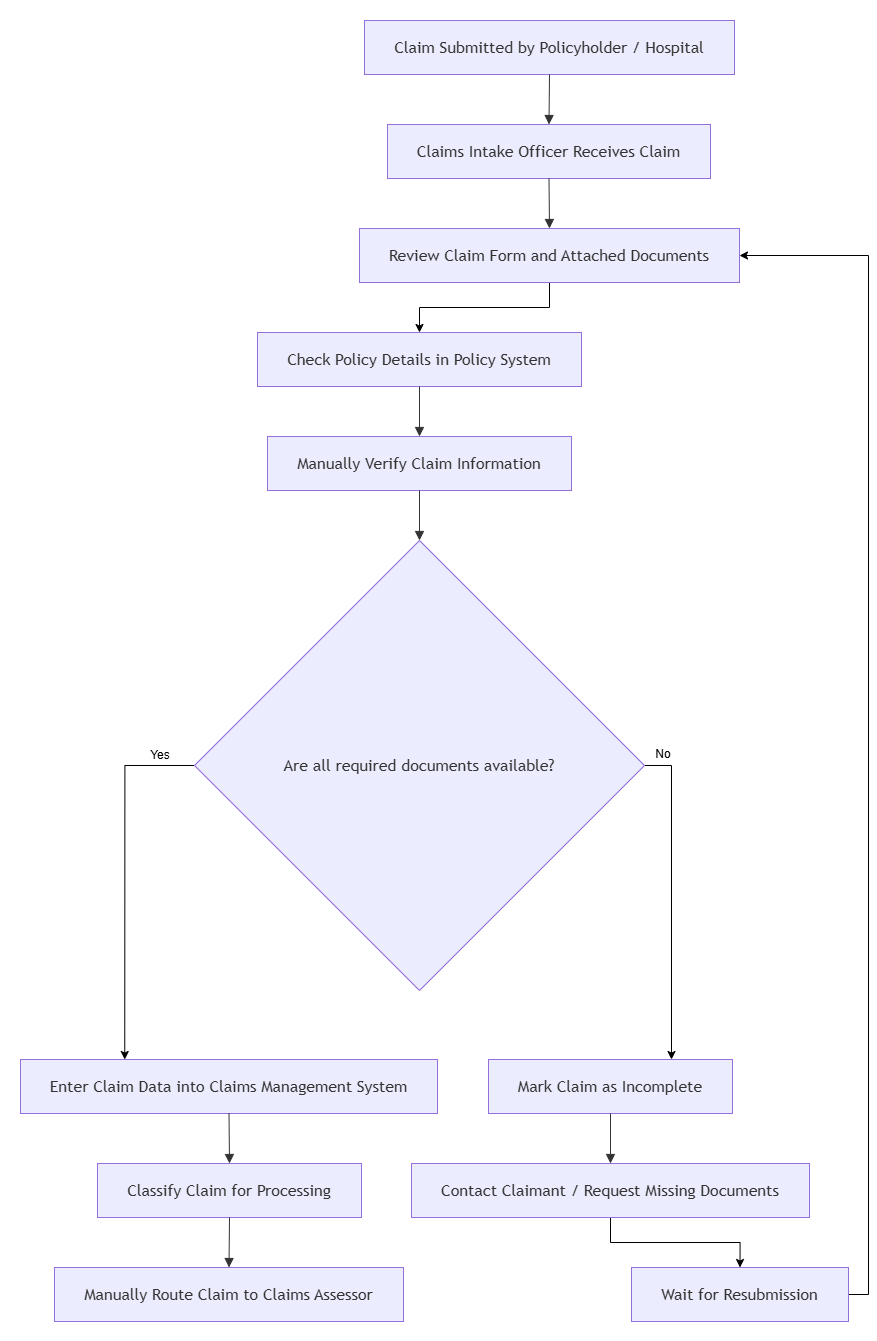

The diagram above was exported from draw.io. Its source (the exported page's mxGraphModel, read from the mxfile embedded in the PNG):
<mxGraphModel dx="2358" dy="1234" grid="1" gridSize="10" guides="1" tooltips="1" connect="1" arrows="1" fold="1" page="1" pageScale="1" pageWidth="850" pageHeight="1100" math="0" shadow="0">
  <root>
    <mxCell id="0" />
    <mxCell id="1" parent="0" />
    <UserObject label="" mermaidData="{&#10;  &quot;data&quot;: &quot;flowchart TD\n    A[Claim Submitted by Policyholder / Hospital] --&gt; B[Claims Intake Officer Receives Claim]\n    B --&gt; C[Review Claim Form and Attached Documents]\n    C --&gt; D[Check Policy Details in Policy System]\n    D --&gt; E[Manually Verify Claim Information]\n    E --&gt; F{Are all required documents available?}\n\n    F -- Yes --&gt; G[Enter Claim Data into Claims Management System]\n    G --&gt; H[Classify Claim for Processing]\n    H --&gt; I[Manually Route Claim to Claims Assessor]\n\n    F -- No --&gt; J[Mark Claim as Incomplete]\n    J --&gt; K[Contact Claimant / Request Missing Documents]\n    K --&gt; L[Wait for Resubmission]\n    L --&gt; C&quot;,&#10;  &quot;config&quot;: null&#10;}" id="UcxBmij74u1rmHbGdnHT-1">
      <mxCell connectable="0" parent="1" style="group;transparentBounds=1;editIcon=1;lockedGroup=0;groupPadding=20;" vertex="1">
        <mxGeometry height="810" width="740" as="geometry" />
      </mxCell>
    </UserObject>
    <UserObject label="Claim Submitted by Policyholder / Hospital" mermaidId="n:A" mermaidBaseStyle="html=1;whiteSpace=wrap;strokeWidth=1;fillColor=light-dark(#ECECFF,#1f2020);strokeColor=light-dark(#9370DB,#cccccc);fontColor=light-dark(#333333,#cccccc);fontFamily=Trebuchet MS,Verdana,Arial,sans-serif;fontSize=16;" mermaidBaseValue="Claim Submitted by Policyholder / Hospital" id="UcxBmij74u1rmHbGdnHT-2">
      <mxCell parent="UcxBmij74u1rmHbGdnHT-1" style="html=1;whiteSpace=wrap;strokeWidth=1;fillColor=light-dark(#ECECFF,#1f2020);strokeColor=light-dark(#9370DB,#cccccc);fontColor=light-dark(#333333,#cccccc);fontFamily=Trebuchet MS,Verdana,Arial,sans-serif;fontSize=16;" vertex="1">
        <mxGeometry height="54" width="370" x="384" y="40" as="geometry" />
      </mxCell>
    </UserObject>
    <UserObject label="Claims Intake Officer Receives Claim" mermaidId="n:B" mermaidBaseStyle="html=1;whiteSpace=wrap;strokeWidth=1;fillColor=light-dark(#ECECFF,#1f2020);strokeColor=light-dark(#9370DB,#cccccc);fontColor=light-dark(#333333,#cccccc);fontFamily=Trebuchet MS,Verdana,Arial,sans-serif;fontSize=16;" mermaidBaseValue="Claims Intake Officer Receives Claim" id="UcxBmij74u1rmHbGdnHT-3">
      <mxCell parent="UcxBmij74u1rmHbGdnHT-1" style="html=1;whiteSpace=wrap;strokeWidth=1;fillColor=light-dark(#ECECFF,#1f2020);strokeColor=light-dark(#9370DB,#cccccc);fontColor=light-dark(#333333,#cccccc);fontFamily=Trebuchet MS,Verdana,Arial,sans-serif;fontSize=16;" vertex="1">
        <mxGeometry height="54" width="323" x="407" y="144" as="geometry" />
      </mxCell>
    </UserObject>
    <mxCell id="UcxBmij74u1rmHbGdnHT-32" edge="1" parent="UcxBmij74u1rmHbGdnHT-1" source="UcxBmij74u1rmHbGdnHT-4" style="edgeStyle=orthogonalEdgeStyle;rounded=0;orthogonalLoop=1;jettySize=auto;html=1;exitX=0.5;exitY=1;exitDx=0;exitDy=0;entryX=0.5;entryY=0;entryDx=0;entryDy=0;" target="UcxBmij74u1rmHbGdnHT-5">
      <mxGeometry relative="1" as="geometry" />
    </mxCell>
    <UserObject label="Review Claim Form and Attached Documents" mermaidId="n:C" mermaidBaseStyle="html=1;whiteSpace=wrap;strokeWidth=1;fillColor=light-dark(#ECECFF,#1f2020);strokeColor=light-dark(#9370DB,#cccccc);fontColor=light-dark(#333333,#cccccc);fontFamily=Trebuchet MS,Verdana,Arial,sans-serif;fontSize=16;" mermaidBaseValue="Review Claim Form and Attached Documents" id="UcxBmij74u1rmHbGdnHT-4">
      <mxCell parent="UcxBmij74u1rmHbGdnHT-1" style="html=1;whiteSpace=wrap;strokeWidth=1;fillColor=light-dark(#ECECFF,#1f2020);strokeColor=light-dark(#9370DB,#cccccc);fontColor=light-dark(#333333,#cccccc);fontFamily=Trebuchet MS,Verdana,Arial,sans-serif;fontSize=16;" vertex="1">
        <mxGeometry height="54" width="380" x="379" y="248" as="geometry" />
      </mxCell>
    </UserObject>
    <UserObject label="Check Policy Details in Policy System" mermaidId="n:D" mermaidBaseStyle="html=1;whiteSpace=wrap;strokeWidth=1;fillColor=light-dark(#ECECFF,#1f2020);strokeColor=light-dark(#9370DB,#cccccc);fontColor=light-dark(#333333,#cccccc);fontFamily=Trebuchet MS,Verdana,Arial,sans-serif;fontSize=16;" mermaidBaseValue="Check Policy Details in Policy System" id="UcxBmij74u1rmHbGdnHT-5">
      <mxCell parent="UcxBmij74u1rmHbGdnHT-1" style="html=1;whiteSpace=wrap;strokeWidth=1;fillColor=light-dark(#ECECFF,#1f2020);strokeColor=light-dark(#9370DB,#cccccc);fontColor=light-dark(#333333,#cccccc);fontFamily=Trebuchet MS,Verdana,Arial,sans-serif;fontSize=16;" vertex="1">
        <mxGeometry height="54" width="324" x="277" y="352" as="geometry" />
      </mxCell>
    </UserObject>
    <UserObject label="Manually Verify Claim Information" mermaidId="n:E" mermaidBaseStyle="html=1;whiteSpace=wrap;strokeWidth=1;fillColor=light-dark(#ECECFF,#1f2020);strokeColor=light-dark(#9370DB,#cccccc);fontColor=light-dark(#333333,#cccccc);fontFamily=Trebuchet MS,Verdana,Arial,sans-serif;fontSize=16;" mermaidBaseValue="Manually Verify Claim Information" id="UcxBmij74u1rmHbGdnHT-6">
      <mxCell parent="UcxBmij74u1rmHbGdnHT-1" style="html=1;whiteSpace=wrap;strokeWidth=1;fillColor=light-dark(#ECECFF,#1f2020);strokeColor=light-dark(#9370DB,#cccccc);fontColor=light-dark(#333333,#cccccc);fontFamily=Trebuchet MS,Verdana,Arial,sans-serif;fontSize=16;" vertex="1">
        <mxGeometry height="54" width="304" x="287" y="456" as="geometry" />
      </mxCell>
    </UserObject>
    <mxCell id="UcxBmij74u1rmHbGdnHT-28" edge="1" parent="UcxBmij74u1rmHbGdnHT-1" source="UcxBmij74u1rmHbGdnHT-7" style="edgeStyle=orthogonalEdgeStyle;rounded=0;orthogonalLoop=1;jettySize=auto;html=1;exitX=1;exitY=0.5;exitDx=0;exitDy=0;entryX=0.75;entryY=0;entryDx=0;entryDy=0;" target="UcxBmij74u1rmHbGdnHT-11">
      <mxGeometry relative="1" as="geometry" />
    </mxCell>
    <mxCell id="UcxBmij74u1rmHbGdnHT-29" edge="1" parent="UcxBmij74u1rmHbGdnHT-1" source="UcxBmij74u1rmHbGdnHT-7" style="edgeStyle=orthogonalEdgeStyle;rounded=0;orthogonalLoop=1;jettySize=auto;html=1;exitX=0;exitY=0.5;exitDx=0;exitDy=0;entryX=0.25;entryY=0;entryDx=0;entryDy=0;" target="UcxBmij74u1rmHbGdnHT-8">
      <mxGeometry relative="1" as="geometry" />
    </mxCell>
    <UserObject label="Are all required documents available?" mermaidId="n:F" mermaidBaseStyle="rhombus;html=1;strokeWidth=1;whiteSpace=wrap;fillColor=light-dark(#ECECFF,#1f2020);strokeColor=light-dark(#9370DB,#cccccc);fontColor=light-dark(#333333,#cccccc);fontFamily=Trebuchet MS,Verdana,Arial,sans-serif;fontSize=16;" mermaidBaseValue="Are all required documents available?" id="UcxBmij74u1rmHbGdnHT-7">
      <mxCell parent="UcxBmij74u1rmHbGdnHT-1" style="rhombus;html=1;strokeWidth=1;whiteSpace=wrap;fillColor=light-dark(#ECECFF,#1f2020);strokeColor=light-dark(#9370DB,#cccccc);fontColor=light-dark(#333333,#cccccc);fontFamily=Trebuchet MS,Verdana,Arial,sans-serif;fontSize=16;" vertex="1">
        <mxGeometry height="450" width="450" x="214" y="560" as="geometry" />
      </mxCell>
    </UserObject>
    <UserObject label="Enter Claim Data into Claims Management System" mermaidId="n:G" mermaidBaseStyle="html=1;whiteSpace=wrap;strokeWidth=1;fillColor=light-dark(#ECECFF,#1f2020);strokeColor=light-dark(#9370DB,#cccccc);fontColor=light-dark(#333333,#cccccc);fontFamily=Trebuchet MS,Verdana,Arial,sans-serif;fontSize=16;" mermaidBaseValue="Enter Claim Data into Claims Management System" id="UcxBmij74u1rmHbGdnHT-8">
      <mxCell parent="UcxBmij74u1rmHbGdnHT-1" style="html=1;whiteSpace=wrap;strokeWidth=1;fillColor=light-dark(#ECECFF,#1f2020);strokeColor=light-dark(#9370DB,#cccccc);fontColor=light-dark(#333333,#cccccc);fontFamily=Trebuchet MS,Verdana,Arial,sans-serif;fontSize=16;" vertex="1">
        <mxGeometry height="54" width="417" x="40" y="1079" as="geometry" />
      </mxCell>
    </UserObject>
    <UserObject label="Classify Claim for Processing" mermaidId="n:H" mermaidBaseStyle="html=1;whiteSpace=wrap;strokeWidth=1;fillColor=light-dark(#ECECFF,#1f2020);strokeColor=light-dark(#9370DB,#cccccc);fontColor=light-dark(#333333,#cccccc);fontFamily=Trebuchet MS,Verdana,Arial,sans-serif;fontSize=16;" mermaidBaseValue="Classify Claim for Processing" id="UcxBmij74u1rmHbGdnHT-9">
      <mxCell parent="UcxBmij74u1rmHbGdnHT-1" style="html=1;whiteSpace=wrap;strokeWidth=1;fillColor=light-dark(#ECECFF,#1f2020);strokeColor=light-dark(#9370DB,#cccccc);fontColor=light-dark(#333333,#cccccc);fontFamily=Trebuchet MS,Verdana,Arial,sans-serif;fontSize=16;" vertex="1">
        <mxGeometry height="54" width="264" x="117" y="1183" as="geometry" />
      </mxCell>
    </UserObject>
    <UserObject label="Manually Route Claim to Claims Assessor" mermaidId="n:I" mermaidBaseStyle="html=1;whiteSpace=wrap;strokeWidth=1;fillColor=light-dark(#ECECFF,#1f2020);strokeColor=light-dark(#9370DB,#cccccc);fontColor=light-dark(#333333,#cccccc);fontFamily=Trebuchet MS,Verdana,Arial,sans-serif;fontSize=16;" mermaidBaseValue="Manually Route Claim to Claims Assessor" id="UcxBmij74u1rmHbGdnHT-10">
      <mxCell parent="UcxBmij74u1rmHbGdnHT-1" style="html=1;whiteSpace=wrap;strokeWidth=1;fillColor=light-dark(#ECECFF,#1f2020);strokeColor=light-dark(#9370DB,#cccccc);fontColor=light-dark(#333333,#cccccc);fontFamily=Trebuchet MS,Verdana,Arial,sans-serif;fontSize=16;" vertex="1">
        <mxGeometry height="54" width="349" x="74" y="1287" as="geometry" />
      </mxCell>
    </UserObject>
    <UserObject label="Mark Claim as Incomplete" mermaidId="n:J" mermaidBaseStyle="html=1;whiteSpace=wrap;strokeWidth=1;fillColor=light-dark(#ECECFF,#1f2020);strokeColor=light-dark(#9370DB,#cccccc);fontColor=light-dark(#333333,#cccccc);fontFamily=Trebuchet MS,Verdana,Arial,sans-serif;fontSize=16;" mermaidBaseValue="Mark Claim as Incomplete" id="UcxBmij74u1rmHbGdnHT-11">
      <mxCell parent="UcxBmij74u1rmHbGdnHT-1" style="html=1;whiteSpace=wrap;strokeWidth=1;fillColor=light-dark(#ECECFF,#1f2020);strokeColor=light-dark(#9370DB,#cccccc);fontColor=light-dark(#333333,#cccccc);fontFamily=Trebuchet MS,Verdana,Arial,sans-serif;fontSize=16;" vertex="1">
        <mxGeometry height="54" width="244" x="508" y="1079" as="geometry" />
      </mxCell>
    </UserObject>
    <mxCell id="UcxBmij74u1rmHbGdnHT-27" edge="1" parent="UcxBmij74u1rmHbGdnHT-1" source="UcxBmij74u1rmHbGdnHT-12" style="edgeStyle=orthogonalEdgeStyle;rounded=0;orthogonalLoop=1;jettySize=auto;html=1;exitX=0.5;exitY=1;exitDx=0;exitDy=0;entryX=0.5;entryY=0;entryDx=0;entryDy=0;" target="UcxBmij74u1rmHbGdnHT-13">
      <mxGeometry relative="1" as="geometry" />
    </mxCell>
    <UserObject label="Contact Claimant / Request Missing Documents" mermaidId="n:K" mermaidBaseStyle="html=1;whiteSpace=wrap;strokeWidth=1;fillColor=light-dark(#ECECFF,#1f2020);strokeColor=light-dark(#9370DB,#cccccc);fontColor=light-dark(#333333,#cccccc);fontFamily=Trebuchet MS,Verdana,Arial,sans-serif;fontSize=16;" mermaidBaseValue="Contact Claimant / Request Missing Documents" id="UcxBmij74u1rmHbGdnHT-12">
      <mxCell parent="UcxBmij74u1rmHbGdnHT-1" style="html=1;whiteSpace=wrap;strokeWidth=1;fillColor=light-dark(#ECECFF,#1f2020);strokeColor=light-dark(#9370DB,#cccccc);fontColor=light-dark(#333333,#cccccc);fontFamily=Trebuchet MS,Verdana,Arial,sans-serif;fontSize=16;" vertex="1">
        <mxGeometry height="54" width="398" x="431" y="1183" as="geometry" />
      </mxCell>
    </UserObject>
    <mxCell id="UcxBmij74u1rmHbGdnHT-26" edge="1" parent="UcxBmij74u1rmHbGdnHT-1" source="UcxBmij74u1rmHbGdnHT-13" style="edgeStyle=orthogonalEdgeStyle;rounded=0;orthogonalLoop=1;jettySize=auto;html=1;exitX=1;exitY=0.5;exitDx=0;exitDy=0;entryX=1;entryY=0.5;entryDx=0;entryDy=0;" target="UcxBmij74u1rmHbGdnHT-4">
      <mxGeometry relative="1" as="geometry" />
    </mxCell>
    <UserObject label="Wait for Resubmission" mermaidId="n:L" mermaidBaseStyle="html=1;whiteSpace=wrap;strokeWidth=1;fillColor=light-dark(#ECECFF,#1f2020);strokeColor=light-dark(#9370DB,#cccccc);fontColor=light-dark(#333333,#cccccc);fontFamily=Trebuchet MS,Verdana,Arial,sans-serif;fontSize=16;" mermaidBaseValue="Wait for Resubmission" id="UcxBmij74u1rmHbGdnHT-13">
      <mxCell parent="UcxBmij74u1rmHbGdnHT-1" style="html=1;whiteSpace=wrap;strokeWidth=1;fillColor=light-dark(#ECECFF,#1f2020);strokeColor=light-dark(#9370DB,#cccccc);fontColor=light-dark(#333333,#cccccc);fontFamily=Trebuchet MS,Verdana,Arial,sans-serif;fontSize=16;" vertex="1">
        <mxGeometry height="54" width="217" x="651" y="1287" as="geometry" />
      </mxCell>
    </UserObject>
    <UserObject label="" mermaidId="e:A-&gt;B#0" mermaidBaseStyle="curved=1;startArrow=none;endArrow=block;endSize=7;strokeColor=light-dark(#333333,#cccccc);exitX=0.5;exitY=1;entryX=0.5;entryY=0;" mermaidBaseValue="" id="UcxBmij74u1rmHbGdnHT-14">
      <mxCell edge="1" parent="UcxBmij74u1rmHbGdnHT-1" source="UcxBmij74u1rmHbGdnHT-2" style="curved=1;startArrow=none;endArrow=block;endSize=7;strokeColor=light-dark(#333333,#cccccc);exitX=0.5;exitY=1;entryX=0.5;entryY=0;rounded=0;" target="UcxBmij74u1rmHbGdnHT-3">
        <mxGeometry relative="1" as="geometry">
          <Array as="points" />
        </mxGeometry>
      </mxCell>
    </UserObject>
    <UserObject label="" mermaidId="e:B-&gt;C#0" mermaidBaseStyle="curved=1;startArrow=none;endArrow=block;endSize=7;strokeColor=light-dark(#333333,#cccccc);exitX=0.5;exitY=1;entryX=0.5;entryY=0;" mermaidBaseValue="" id="UcxBmij74u1rmHbGdnHT-15">
      <mxCell edge="1" parent="UcxBmij74u1rmHbGdnHT-1" source="UcxBmij74u1rmHbGdnHT-3" style="curved=1;startArrow=none;endArrow=block;endSize=7;strokeColor=light-dark(#333333,#cccccc);exitX=0.5;exitY=1;entryX=0.5;entryY=0;rounded=0;" target="UcxBmij74u1rmHbGdnHT-4">
        <mxGeometry relative="1" as="geometry">
          <Array as="points" />
        </mxGeometry>
      </mxCell>
    </UserObject>
    <UserObject label="" mermaidId="e:D-&gt;E#0" mermaidBaseStyle="curved=1;startArrow=none;endArrow=block;endSize=7;strokeColor=light-dark(#333333,#cccccc);exitX=0.5;exitY=1;entryX=0.5;entryY=0;" mermaidBaseValue="" id="UcxBmij74u1rmHbGdnHT-17">
      <mxCell edge="1" parent="UcxBmij74u1rmHbGdnHT-1" source="UcxBmij74u1rmHbGdnHT-5" style="curved=1;startArrow=none;endArrow=block;endSize=7;strokeColor=light-dark(#333333,#cccccc);exitX=0.5;exitY=1;entryX=0.5;entryY=0;rounded=0;" target="UcxBmij74u1rmHbGdnHT-6">
        <mxGeometry relative="1" as="geometry">
          <Array as="points" />
        </mxGeometry>
      </mxCell>
    </UserObject>
    <UserObject label="" mermaidId="e:E-&gt;F#0" mermaidBaseStyle="curved=1;startArrow=none;endArrow=block;endSize=7;strokeColor=light-dark(#333333,#cccccc);exitX=0.5;exitY=1;entryX=0.5;entryY=0;" mermaidBaseValue="" id="UcxBmij74u1rmHbGdnHT-18">
      <mxCell edge="1" parent="UcxBmij74u1rmHbGdnHT-1" source="UcxBmij74u1rmHbGdnHT-6" style="curved=1;startArrow=none;endArrow=block;endSize=7;strokeColor=light-dark(#333333,#cccccc);exitX=0.5;exitY=1;entryX=0.5;entryY=0;rounded=0;" target="UcxBmij74u1rmHbGdnHT-7">
        <mxGeometry relative="1" as="geometry">
          <Array as="points" />
        </mxGeometry>
      </mxCell>
    </UserObject>
    <UserObject label="" mermaidId="e:G-&gt;H#0" mermaidBaseStyle="curved=1;startArrow=none;endArrow=block;endSize=7;strokeColor=light-dark(#333333,#cccccc);exitX=0.5;exitY=1;entryX=0.5;entryY=0;" mermaidBaseValue="" id="UcxBmij74u1rmHbGdnHT-20">
      <mxCell edge="1" parent="UcxBmij74u1rmHbGdnHT-1" source="UcxBmij74u1rmHbGdnHT-8" style="curved=1;startArrow=none;endArrow=block;endSize=7;strokeColor=light-dark(#333333,#cccccc);exitX=0.5;exitY=1;entryX=0.5;entryY=0;rounded=0;" target="UcxBmij74u1rmHbGdnHT-9">
        <mxGeometry relative="1" as="geometry">
          <Array as="points" />
        </mxGeometry>
      </mxCell>
    </UserObject>
    <UserObject label="" mermaidId="e:H-&gt;I#0" mermaidBaseStyle="curved=1;startArrow=none;endArrow=block;endSize=7;strokeColor=light-dark(#333333,#cccccc);exitX=0.5;exitY=1;entryX=0.5;entryY=0;" mermaidBaseValue="" id="UcxBmij74u1rmHbGdnHT-21">
      <mxCell edge="1" parent="UcxBmij74u1rmHbGdnHT-1" source="UcxBmij74u1rmHbGdnHT-9" style="curved=1;startArrow=none;endArrow=block;endSize=7;strokeColor=light-dark(#333333,#cccccc);exitX=0.5;exitY=1;entryX=0.5;entryY=0;rounded=0;" target="UcxBmij74u1rmHbGdnHT-10">
        <mxGeometry relative="1" as="geometry">
          <Array as="points" />
        </mxGeometry>
      </mxCell>
    </UserObject>
    <UserObject label="" mermaidId="e:J-&gt;K#0" mermaidBaseStyle="curved=1;startArrow=none;endArrow=block;endSize=7;strokeColor=light-dark(#333333,#cccccc);exitX=0.5;exitY=1;entryX=0.5;entryY=0;" mermaidBaseValue="" id="UcxBmij74u1rmHbGdnHT-23">
      <mxCell edge="1" parent="UcxBmij74u1rmHbGdnHT-1" source="UcxBmij74u1rmHbGdnHT-11" style="curved=1;startArrow=none;endArrow=block;endSize=7;strokeColor=light-dark(#333333,#cccccc);exitX=0.5;exitY=1;entryX=0.5;entryY=0;rounded=0;" target="UcxBmij74u1rmHbGdnHT-12">
        <mxGeometry relative="1" as="geometry">
          <Array as="points" />
        </mxGeometry>
      </mxCell>
    </UserObject>
    <mxCell id="UcxBmij74u1rmHbGdnHT-30" parent="UcxBmij74u1rmHbGdnHT-1" style="text;html=1;whiteSpace=wrap;strokeColor=none;fillColor=none;align=center;verticalAlign=middle;rounded=0;" value="Yes" vertex="1">
      <mxGeometry height="30" width="60" x="150" y="760" as="geometry" />
    </mxCell>
    <mxCell id="UcxBmij74u1rmHbGdnHT-31" parent="UcxBmij74u1rmHbGdnHT-1" style="text;html=1;whiteSpace=wrap;strokeColor=none;fillColor=none;align=center;verticalAlign=middle;rounded=0;" value="No" vertex="1">
      <mxGeometry height="30" width="60" x="653" y="759" as="geometry" />
    </mxCell>
  </root>
</mxGraphModel>